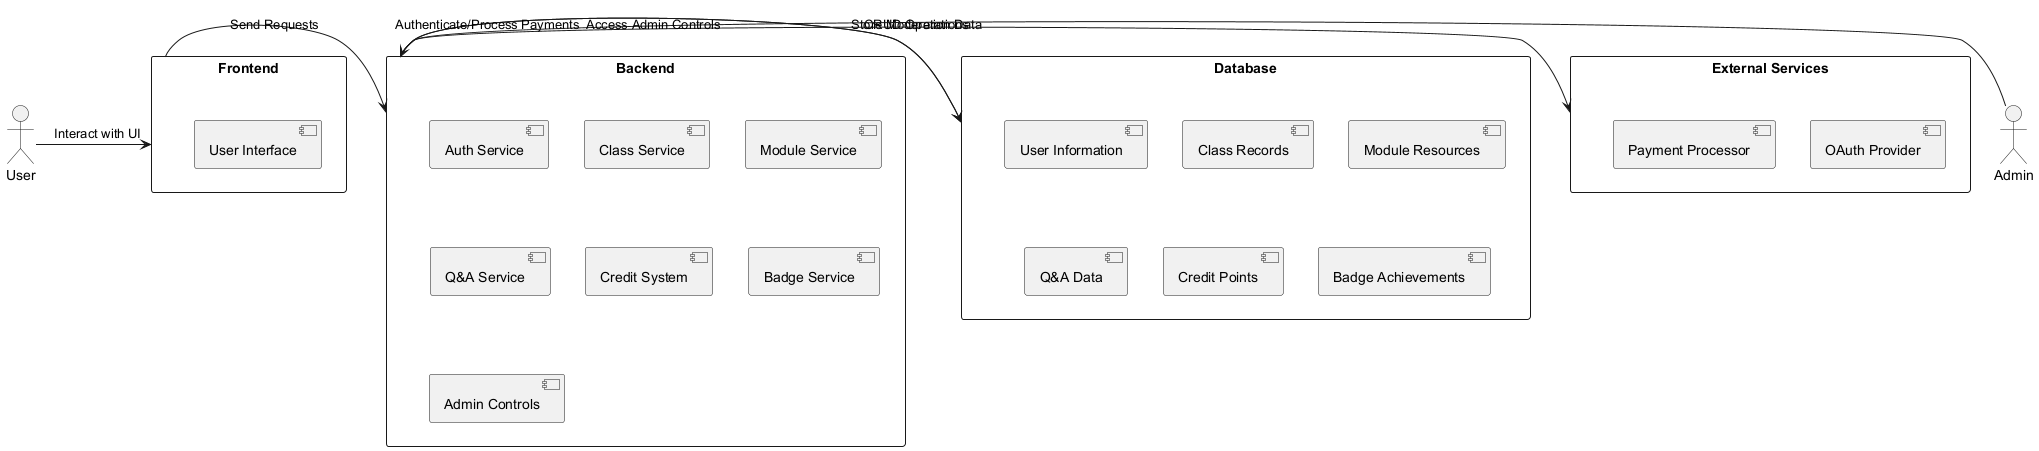

The diagram above was rendered by PlantUML. Its source (embedded in the PNG):
@startuml data-flow-diagram

actor User
actor Admin

rectangle "Frontend" as FE {
    [User Interface]
}

rectangle "Backend" as BE {
    [Auth Service]
    [Class Service]
    [Module Service]
    [Q&A Service]
    [Credit System]
    [Badge Service]
    [Admin Controls]
}

rectangle "Database" as DB {
    [User Information]
    [Class Records]
    [Module Resources]
    [Q&A Data]
    [Credit Points]
    [Badge Achievements]
}

rectangle "External Services" as EX {
    [OAuth Provider]
    [Payment Processor]
}

User -> FE: Interact with UI
FE -> BE: Send Requests
BE -> DB: CRUD Operations

BE -> EX: Authenticate/Process Payments
Admin -> BE: Access Admin Controls
BE -> DB: Store Moderation Data

@enduml